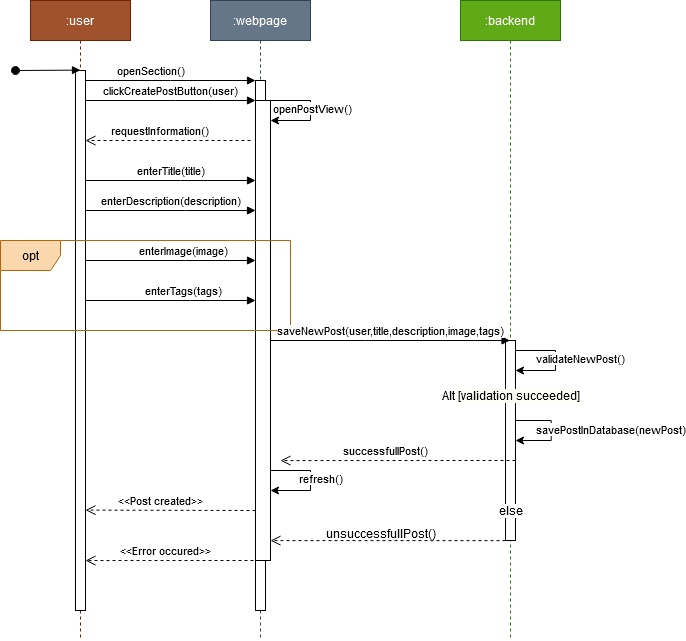

The diagram above was exported from draw.io. Its source (the exported page's mxGraphModel, read from the mxfile embedded in the PNG):
<mxGraphModel dx="1366" dy="718" grid="1" gridSize="10" guides="1" tooltips="1" connect="1" arrows="1" fold="1" page="1" pageScale="1" pageWidth="850" pageHeight="1100" math="0" shadow="0">
  <root>
    <mxCell id="0" />
    <mxCell id="1" parent="0" />
    <mxCell id="aM9ryv3xv72pqoxQDRHE-1" value=":user" style="shape=umlLifeline;perimeter=lifelinePerimeter;whiteSpace=wrap;html=1;container=0;dropTarget=0;collapsible=0;recursiveResize=0;outlineConnect=0;portConstraint=eastwest;newEdgeStyle={&quot;edgeStyle&quot;:&quot;elbowEdgeStyle&quot;,&quot;elbow&quot;:&quot;vertical&quot;,&quot;curved&quot;:0,&quot;rounded&quot;:0};fillColor=#a0522d;strokeColor=#6D1F00;fontColor=#ffffff;" parent="1" vertex="1">
      <mxGeometry x="40" y="40" width="100" height="640" as="geometry" />
    </mxCell>
    <mxCell id="aM9ryv3xv72pqoxQDRHE-2" value="" style="html=1;points=[];perimeter=orthogonalPerimeter;outlineConnect=0;targetShapes=umlLifeline;portConstraint=eastwest;newEdgeStyle={&quot;edgeStyle&quot;:&quot;elbowEdgeStyle&quot;,&quot;elbow&quot;:&quot;vertical&quot;,&quot;curved&quot;:0,&quot;rounded&quot;:0};" parent="aM9ryv3xv72pqoxQDRHE-1" vertex="1">
      <mxGeometry x="45" y="70" width="10" height="540" as="geometry" />
    </mxCell>
    <mxCell id="aM9ryv3xv72pqoxQDRHE-3" value="" style="html=1;verticalAlign=bottom;startArrow=oval;endArrow=block;startSize=8;edgeStyle=elbowEdgeStyle;elbow=vertical;curved=0;rounded=0;" parent="aM9ryv3xv72pqoxQDRHE-1" target="aM9ryv3xv72pqoxQDRHE-2" edge="1">
      <mxGeometry relative="1" as="geometry">
        <mxPoint x="-15" y="70" as="sourcePoint" />
      </mxGeometry>
    </mxCell>
    <mxCell id="aM9ryv3xv72pqoxQDRHE-5" value=":webpage" style="shape=umlLifeline;perimeter=lifelinePerimeter;whiteSpace=wrap;html=1;container=0;dropTarget=0;collapsible=0;recursiveResize=0;outlineConnect=0;portConstraint=eastwest;newEdgeStyle={&quot;edgeStyle&quot;:&quot;elbowEdgeStyle&quot;,&quot;elbow&quot;:&quot;vertical&quot;,&quot;curved&quot;:0,&quot;rounded&quot;:0};fillColor=#647687;strokeColor=#314354;fontColor=#ffffff;" parent="1" vertex="1">
      <mxGeometry x="220" y="40" width="100" height="640" as="geometry" />
    </mxCell>
    <mxCell id="aM9ryv3xv72pqoxQDRHE-6" value="" style="html=1;points=[];perimeter=orthogonalPerimeter;outlineConnect=0;targetShapes=umlLifeline;portConstraint=eastwest;newEdgeStyle={&quot;edgeStyle&quot;:&quot;elbowEdgeStyle&quot;,&quot;elbow&quot;:&quot;vertical&quot;,&quot;curved&quot;:0,&quot;rounded&quot;:0};" parent="aM9ryv3xv72pqoxQDRHE-5" vertex="1">
      <mxGeometry x="45" y="80" width="10" height="530" as="geometry" />
    </mxCell>
    <mxCell id="ooPW5xSbgog-zFwey2SN-3" value="" style="html=1;points=[];perimeter=orthogonalPerimeter;outlineConnect=0;targetShapes=umlLifeline;portConstraint=eastwest;newEdgeStyle={&quot;edgeStyle&quot;:&quot;elbowEdgeStyle&quot;,&quot;elbow&quot;:&quot;vertical&quot;,&quot;curved&quot;:0,&quot;rounded&quot;:0};" parent="aM9ryv3xv72pqoxQDRHE-5" vertex="1">
      <mxGeometry x="45" y="100" width="15" height="460" as="geometry" />
    </mxCell>
    <mxCell id="ooPW5xSbgog-zFwey2SN-10" value="" style="edgeStyle=none;orthogonalLoop=1;jettySize=auto;html=1;rounded=0;" parent="aM9ryv3xv72pqoxQDRHE-5" edge="1">
      <mxGeometry width="100" relative="1" as="geometry">
        <mxPoint x="60" y="100" as="sourcePoint" />
        <mxPoint x="60" y="120" as="targetPoint" />
        <Array as="points">
          <mxPoint x="100" y="100" />
          <mxPoint x="100" y="120" />
        </Array>
      </mxGeometry>
    </mxCell>
    <mxCell id="ooPW5xSbgog-zFwey2SN-18" value="openPostView()" style="edgeLabel;html=1;align=center;verticalAlign=middle;resizable=0;points=[];" parent="ooPW5xSbgog-zFwey2SN-10" vertex="1" connectable="0">
      <mxGeometry x="-0.0467" y="2" relative="1" as="geometry">
        <mxPoint as="offset" />
      </mxGeometry>
    </mxCell>
    <mxCell id="aM9ryv3xv72pqoxQDRHE-7" value="openSection()" style="html=1;verticalAlign=bottom;endArrow=block;edgeStyle=elbowEdgeStyle;elbow=horizontal;curved=0;rounded=0;" parent="1" source="aM9ryv3xv72pqoxQDRHE-2" target="aM9ryv3xv72pqoxQDRHE-6" edge="1">
      <mxGeometry x="-0.2353" relative="1" as="geometry">
        <mxPoint x="195" y="130" as="sourcePoint" />
        <Array as="points">
          <mxPoint x="180" y="120" />
        </Array>
        <mxPoint as="offset" />
      </mxGeometry>
    </mxCell>
    <mxCell id="V-er5pfB7dBP98jVSQV--1" value=":backend" style="shape=umlLifeline;perimeter=lifelinePerimeter;whiteSpace=wrap;html=1;container=0;dropTarget=0;collapsible=0;recursiveResize=0;outlineConnect=0;portConstraint=eastwest;newEdgeStyle={&quot;edgeStyle&quot;:&quot;elbowEdgeStyle&quot;,&quot;elbow&quot;:&quot;vertical&quot;,&quot;curved&quot;:0,&quot;rounded&quot;:0};fillColor=#60a917;fontColor=#ffffff;strokeColor=#2D7600;" parent="1" vertex="1">
      <mxGeometry x="470" y="40" width="100" height="640" as="geometry" />
    </mxCell>
    <mxCell id="V-er5pfB7dBP98jVSQV--2" value="" style="html=1;points=[];perimeter=orthogonalPerimeter;outlineConnect=0;targetShapes=umlLifeline;portConstraint=eastwest;newEdgeStyle={&quot;edgeStyle&quot;:&quot;elbowEdgeStyle&quot;,&quot;elbow&quot;:&quot;vertical&quot;,&quot;curved&quot;:0,&quot;rounded&quot;:0};" parent="V-er5pfB7dBP98jVSQV--1" vertex="1">
      <mxGeometry x="45" y="340" width="10" height="200" as="geometry" />
    </mxCell>
    <mxCell id="ooPW5xSbgog-zFwey2SN-28" value="" style="edgeStyle=none;orthogonalLoop=1;jettySize=auto;html=1;rounded=0;" parent="V-er5pfB7dBP98jVSQV--1" source="V-er5pfB7dBP98jVSQV--2" target="V-er5pfB7dBP98jVSQV--2" edge="1">
      <mxGeometry width="100" relative="1" as="geometry">
        <mxPoint x="60" y="420" as="sourcePoint" />
        <mxPoint x="60" y="440" as="targetPoint" />
        <Array as="points">
          <mxPoint x="90.70000000000005" y="420" />
          <mxPoint x="90.70000000000005" y="440" />
        </Array>
      </mxGeometry>
    </mxCell>
    <mxCell id="ooPW5xSbgog-zFwey2SN-29" value="savePostInDatabase(newPost)" style="edgeLabel;html=1;align=center;verticalAlign=middle;resizable=0;points=[];" parent="ooPW5xSbgog-zFwey2SN-28" vertex="1" connectable="0">
      <mxGeometry x="-0.0467" y="2" relative="1" as="geometry">
        <mxPoint x="57" as="offset" />
      </mxGeometry>
    </mxCell>
    <mxCell id="V-er5pfB7dBP98jVSQV--7" value="opt" style="shape=umlFrame;whiteSpace=wrap;html=1;pointerEvents=0;fillColor=#fad7ac;strokeColor=#b46504;" parent="1" vertex="1">
      <mxGeometry x="10" y="280" width="290" height="90" as="geometry" />
    </mxCell>
    <mxCell id="ooPW5xSbgog-zFwey2SN-5" value="clickCreatePostButton(user)" style="html=1;verticalAlign=bottom;endArrow=block;edgeStyle=elbowEdgeStyle;elbow=horizontal;curved=0;rounded=0;" parent="1" source="aM9ryv3xv72pqoxQDRHE-2" target="ooPW5xSbgog-zFwey2SN-3" edge="1">
      <mxGeometry x="-0.0034" relative="1" as="geometry">
        <mxPoint x="100" y="140" as="sourcePoint" />
        <Array as="points">
          <mxPoint x="185" y="140" />
        </Array>
        <mxPoint as="offset" />
        <mxPoint x="230" y="140" as="targetPoint" />
      </mxGeometry>
    </mxCell>
    <mxCell id="ooPW5xSbgog-zFwey2SN-6" value="requestInformation()" style="html=1;verticalAlign=bottom;endArrow=open;dashed=1;endSize=8;edgeStyle=elbowEdgeStyle;elbow=vertical;curved=0;rounded=0;" parent="1" edge="1">
      <mxGeometry x="0.1137" relative="1" as="geometry">
        <mxPoint x="95" y="180" as="targetPoint" />
        <Array as="points">
          <mxPoint x="190" y="180" />
        </Array>
        <mxPoint x="260" y="180" as="sourcePoint" />
        <mxPoint as="offset" />
      </mxGeometry>
    </mxCell>
    <mxCell id="ooPW5xSbgog-zFwey2SN-7" value="enterTitle(title)" style="html=1;verticalAlign=bottom;endArrow=block;edgeStyle=elbowEdgeStyle;elbow=horizontal;curved=0;rounded=0;" parent="1" source="aM9ryv3xv72pqoxQDRHE-2" target="ooPW5xSbgog-zFwey2SN-3" edge="1">
      <mxGeometry x="-0.0034" relative="1" as="geometry">
        <mxPoint x="100" y="220" as="sourcePoint" />
        <Array as="points">
          <mxPoint x="190" y="220" />
        </Array>
        <mxPoint as="offset" />
        <mxPoint x="260" y="220" as="targetPoint" />
      </mxGeometry>
    </mxCell>
    <mxCell id="ooPW5xSbgog-zFwey2SN-8" value="enterDescription(description)" style="html=1;verticalAlign=bottom;endArrow=block;edgeStyle=elbowEdgeStyle;elbow=horizontal;curved=0;rounded=0;" parent="1" source="aM9ryv3xv72pqoxQDRHE-2" target="ooPW5xSbgog-zFwey2SN-3" edge="1">
      <mxGeometry x="-0.0034" relative="1" as="geometry">
        <mxPoint x="100" y="250" as="sourcePoint" />
        <Array as="points">
          <mxPoint x="195" y="250" />
        </Array>
        <mxPoint as="offset" />
        <mxPoint x="260" y="250" as="targetPoint" />
      </mxGeometry>
    </mxCell>
    <mxCell id="ooPW5xSbgog-zFwey2SN-9" value="enterImage(image)" style="html=1;verticalAlign=bottom;endArrow=block;edgeStyle=elbowEdgeStyle;elbow=horizontal;curved=0;rounded=0;" parent="1" target="ooPW5xSbgog-zFwey2SN-3" edge="1">
      <mxGeometry x="0.1515" relative="1" as="geometry">
        <mxPoint x="95" y="300" as="sourcePoint" />
        <Array as="points">
          <mxPoint x="195" y="300" />
        </Array>
        <mxPoint as="offset" />
        <mxPoint x="250" y="300" as="targetPoint" />
      </mxGeometry>
    </mxCell>
    <mxCell id="ooPW5xSbgog-zFwey2SN-19" value="enterTags(tags)" style="html=1;verticalAlign=bottom;endArrow=block;edgeStyle=elbowEdgeStyle;elbow=horizontal;curved=0;rounded=0;" parent="1" source="aM9ryv3xv72pqoxQDRHE-2" target="ooPW5xSbgog-zFwey2SN-3" edge="1">
      <mxGeometry x="0.1515" relative="1" as="geometry">
        <mxPoint x="100" y="340" as="sourcePoint" />
        <Array as="points">
          <mxPoint x="200" y="340" />
        </Array>
        <mxPoint as="offset" />
        <mxPoint x="260" y="340" as="targetPoint" />
      </mxGeometry>
    </mxCell>
    <mxCell id="ooPW5xSbgog-zFwey2SN-20" value="saveNewPost(user,title,description,image,tags)" style="html=1;verticalAlign=bottom;endArrow=block;edgeStyle=elbowEdgeStyle;elbow=horizontal;curved=0;rounded=0;" parent="1" target="V-er5pfB7dBP98jVSQV--1" edge="1">
      <mxGeometry x="0.0025" relative="1" as="geometry">
        <mxPoint x="280" y="380" as="sourcePoint" />
        <Array as="points">
          <mxPoint x="375" y="380" />
        </Array>
        <mxPoint as="offset" />
        <mxPoint x="420" y="380" as="targetPoint" />
      </mxGeometry>
    </mxCell>
    <mxCell id="ooPW5xSbgog-zFwey2SN-21" value="" style="edgeStyle=none;orthogonalLoop=1;jettySize=auto;html=1;rounded=0;" parent="1" edge="1">
      <mxGeometry width="100" relative="1" as="geometry">
        <mxPoint x="525" y="390" as="sourcePoint" />
        <mxPoint x="525" y="410" as="targetPoint" />
        <Array as="points">
          <mxPoint x="565" y="390" />
          <mxPoint x="565" y="410" />
        </Array>
      </mxGeometry>
    </mxCell>
    <mxCell id="ooPW5xSbgog-zFwey2SN-22" value="validateNewPost()" style="edgeLabel;html=1;align=center;verticalAlign=middle;resizable=0;points=[];" parent="ooPW5xSbgog-zFwey2SN-21" vertex="1" connectable="0">
      <mxGeometry x="-0.0467" y="2" relative="1" as="geometry">
        <mxPoint x="23" as="offset" />
      </mxGeometry>
    </mxCell>
    <mxCell id="ooPW5xSbgog-zFwey2SN-23" value="Alt &lt;span style=&quot;background-color: rgb(254, 255, 247);&quot;&gt;[validation succeeded]&lt;/span&gt;" style="text;html=1;align=center;verticalAlign=middle;resizable=0;points=[];autosize=1;strokeColor=none;fillColor=none;" parent="1" vertex="1">
      <mxGeometry x="440" y="420" width="160" height="30" as="geometry" />
    </mxCell>
    <mxCell id="ooPW5xSbgog-zFwey2SN-30" value="" style="html=1;verticalAlign=bottom;endArrow=open;dashed=1;endSize=8;edgeStyle=elbowEdgeStyle;elbow=vertical;curved=0;rounded=0;" parent="1" edge="1">
      <mxGeometry x="-0.0206" relative="1" as="geometry">
        <mxPoint x="280" y="580" as="targetPoint" />
        <Array as="points" />
        <mxPoint x="515" y="580.1428571428571" as="sourcePoint" />
        <mxPoint as="offset" />
      </mxGeometry>
    </mxCell>
    <mxCell id="ooPW5xSbgog-zFwey2SN-31" value="" style="edgeStyle=none;orthogonalLoop=1;jettySize=auto;html=1;rounded=0;" parent="1" edge="1">
      <mxGeometry width="100" relative="1" as="geometry">
        <mxPoint x="280" y="510" as="sourcePoint" />
        <mxPoint x="280" y="530" as="targetPoint" />
        <Array as="points">
          <mxPoint x="320" y="510" />
          <mxPoint x="320" y="530" />
        </Array>
      </mxGeometry>
    </mxCell>
    <mxCell id="ooPW5xSbgog-zFwey2SN-32" value="refresh()" style="edgeLabel;html=1;align=center;verticalAlign=middle;resizable=0;points=[];" parent="ooPW5xSbgog-zFwey2SN-31" vertex="1" connectable="0">
      <mxGeometry x="-0.0467" y="2" relative="1" as="geometry">
        <mxPoint x="8" as="offset" />
      </mxGeometry>
    </mxCell>
    <mxCell id="ooPW5xSbgog-zFwey2SN-33" value="&amp;lt;&amp;lt;Post created&amp;gt;&amp;gt;" style="html=1;verticalAlign=bottom;endArrow=open;dashed=1;endSize=8;edgeStyle=elbowEdgeStyle;elbow=vertical;curved=0;rounded=0;" parent="1" target="aM9ryv3xv72pqoxQDRHE-2" edge="1">
      <mxGeometry x="0.113" relative="1" as="geometry">
        <mxPoint x="100" y="550" as="targetPoint" />
        <Array as="points" />
        <mxPoint x="265" y="550" as="sourcePoint" />
        <mxPoint as="offset" />
      </mxGeometry>
    </mxCell>
    <mxCell id="ooPW5xSbgog-zFwey2SN-34" value="&lt;span style=&quot;background-color: rgb(255, 255, 255);&quot;&gt;else&lt;/span&gt;" style="text;html=1;align=center;verticalAlign=middle;resizable=0;points=[];autosize=1;strokeColor=none;fillColor=none;" parent="1" vertex="1">
      <mxGeometry x="495" y="535" width="50" height="30" as="geometry" />
    </mxCell>
    <mxCell id="ooPW5xSbgog-zFwey2SN-35" value="successfullPost()" style="html=1;verticalAlign=bottom;endArrow=open;dashed=1;endSize=8;edgeStyle=elbowEdgeStyle;elbow=vertical;curved=0;rounded=0;" parent="1" edge="1">
      <mxGeometry x="0.113" relative="1" as="geometry">
        <mxPoint x="290" y="500" as="targetPoint" />
        <Array as="points" />
        <mxPoint x="525" y="500" as="sourcePoint" />
        <mxPoint as="offset" />
      </mxGeometry>
    </mxCell>
    <mxCell id="ooPW5xSbgog-zFwey2SN-36" value="unsuccessfullPost()" style="text;html=1;align=center;verticalAlign=middle;resizable=0;points=[];autosize=1;strokeColor=none;fillColor=none;" parent="1" vertex="1">
      <mxGeometry x="325" y="558" width="130" height="30" as="geometry" />
    </mxCell>
    <mxCell id="ooPW5xSbgog-zFwey2SN-37" value="&amp;lt;&amp;lt;Error occured&amp;gt;&amp;gt;" style="html=1;verticalAlign=bottom;endArrow=open;dashed=1;endSize=8;edgeStyle=elbowEdgeStyle;elbow=vertical;curved=0;rounded=0;" parent="1" target="aM9ryv3xv72pqoxQDRHE-2" edge="1">
      <mxGeometry x="0.113" relative="1" as="geometry">
        <mxPoint x="105" y="600" as="targetPoint" />
        <Array as="points" />
        <mxPoint x="275" y="600" as="sourcePoint" />
        <mxPoint as="offset" />
      </mxGeometry>
    </mxCell>
  </root>
</mxGraphModel>